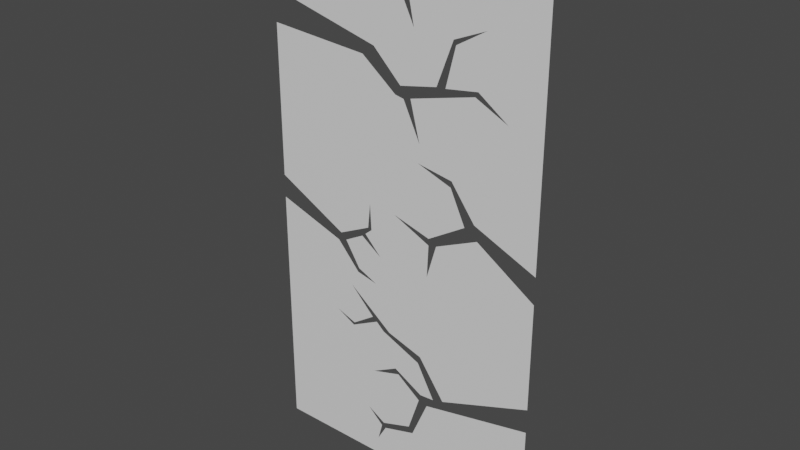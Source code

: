 # Source: Broken_Door_2.blend  (saved by Blender 2.82.7; exported with 4.5.12 LTS)
import bpy
from mathutils import Matrix  # noqa: F401  (used for matrix-valued properties, if any)

bpy.ops.wm.read_factory_settings(use_empty=True)
scene = bpy.context.scene
scene.name = 'Scene'

# ---- collections
col_collection = bpy.data.collections.new('Collection'); scene.collection.children.link(col_collection)

# ---- materials (node trees are filled in below, after node groups)
mat_material = bpy.data.materials.new('Material')
mat_material.alpha_threshold = 0.0
mat_material.use_transparent_shadow = False
mat_material.line_color = (0.0, 0.0, 0.0, 1.0)

# ---- material node trees
mat_material.use_nodes = True; mat_material.node_tree.nodes.clear()
_N = mat_material.node_tree.nodes; _L = mat_material.node_tree.links
n0 = _N.new('ShaderNodeOutputMaterial'); n0.name = 'Material Output'; n0.location = (300, 300)
n1 = _N.new('ShaderNodeBsdfPrincipled'); n1.name = 'Principled BSDF'; n1.location = (10, 300)
n1.distribution = 'GGX'
n1.subsurface_method = 'BURLEY'
n1.inputs[2].default_value = 0.4
n1.inputs[3].default_value = 1.45
n1.inputs[27].default_value = (0.0, 0.0, 0.0, 1.0)
n1.inputs[28].default_value = 1.0
_L.new(n1.outputs[0], n0.inputs[0])
n0.is_active_output = True

# ---- world
world_world = bpy.data.worlds.new('World'); scene.world = world_world
world_world.use_nodes = True; world_world.node_tree.nodes.clear()
_N = world_world.node_tree.nodes; _L = world_world.node_tree.links
n0 = _N.new('ShaderNodeOutputWorld'); n0.name = 'World Output'; n0.location = (300, 300)
n1 = _N.new('ShaderNodeBackground'); n1.name = 'Background'; n1.location = (10, 300)
n1.inputs[0].default_value = (0.05088, 0.05088, 0.05088, 1.0)
_L.new(n1.outputs[0], n0.inputs[0])
n0.is_active_output = True
world_world.color = (0.05088, 0.05088, 0.05088)
world_world.use_sun_shadow = False
world_world.sun_shadow_jitter_overblur = 0.0

# ---- meshes
me_cube = bpy.data.meshes.new('Cube')
me_cube.from_pydata([(1.075, 0.00236, 4.0), (1.075, 0.00236, 0.0), (-1.075, 0.00236, 4.0), (-1.075, 0.00236, 0.0), (-1.075, 0.00236, 3.411), (-1.075, 0.00236, 3.176), (-0.215, 0.00236, 3.192), (-0.3095, 0.00236, 3.119), (0.00279, 0.00236, 2.977), (-0.03875, 0.00236, 2.908), (0.6008, 0.00236, 3.075), (0.08484, 0.00236, 2.91), (0.1592, 0.00236, 2.623), (0.02859, 0.00236, 2.895), (1.075, 0.00236, 0.8178), (1.075, 0.00236, 1.0), (0.2448, 0.00236, 0.6413), (0.3834, 0.00236, 0.7436), (0.1878, 0.00236, 0.7111), (0.1178, 0.00236, 0.341), (0.2993, 0.00236, 0.719), (0.1799, 0.00236, 1.028), (0.1612, 0.00236, 0.9709), (-0.1523, 0.00236, 1.104), (0.3567, 0.00236, 3.039), (0.2875, 0.00236, 3.034), (0.4104, 0.002361, 3.357), (0.4301, 0.002361, 3.327), (0.6515, 0.002361, 3.457), (0.5791, 0.00236, 3.038), (0.8271, 0.00236, 2.917), (0.1726, 0.00236, 0.6579), (-0.04142, 0.00236, 0.8365), (-0.015, 0.00236, 0.7967), (-0.2434, 0.00236, 0.7281), (0.08238, 0.00236, 0.3836), (-0.1737, 0.00236, 0.273), (-0.1549, 0.00236, 0.3028), (-0.2994, 0.00236, 0.3875), (-0.1382, 0.00236, 0.2635), (-0.21, 0.00236, 0.1389), (-0.09736, 0.00236, 1.114), (-0.4449, 0.002361, 1.382), (-0.2143, 0.00236, 1.159), (-0.2512, 0.00236, 1.186), (-0.4344, 0.00236, 1.046), (-0.4267, 0.00236, 1.069), (-0.5819, 0.00236, 1.125), (1.075, 0.00236, 1.794), (1.075, 0.00236, 1.992), (0.6028, 0.002361, 2.194), (0.6281, 0.00236, 2.086), (0.242, 0.00236, 1.928), (0.242, 0.00236, 1.978), (-0.04956, 0.00236, 2.061), (0.3053, 0.00236, 1.941), (0.2309, 0.00236, 1.686), (0.5279, 0.00236, 2.152), (0.4188, 0.002361, 2.443), (0.4123, 0.002361, 2.397), (0.1484, 0.002361, 2.489), (-1.075, 0.00236, 1.878), (-1.075, 0.00236, 2.053), (-0.5585, 0.00236, 1.704), (-0.5341, 0.00236, 1.767), (-0.2526, 0.00236, 1.877), (-0.488, 0.00236, 1.725), (-0.3813, 0.00236, 1.505), (-0.3721, 0.00236, 1.538), (-0.2168, 0.00236, 1.468), (-0.2834, 0.00236, 1.887), (-0.2632, 0.00236, 2.075), (-0.308, 0.00236, 1.831), (-0.3375, 0.00236, 1.807), (-0.1739, 0.00236, 1.692), (0.3561, 0.00236, 4.0), (0.2366, 0.00236, 4.0), (0.2542, 0.00236, 3.716), (0.2216, 0.00236, 3.765), (0.02361, 0.00236, 3.543), (0.07297, 0.00236, 3.545), (0.1093, 0.00236, 3.371), (0.1012, 0.00236, 3.638), (0.07311, 0.00236, 3.598), (-0.02425, 0.00236, 3.71), (-0.01831, 0.00236, 3.681), (-0.1388, 0.00236, 3.622)], [], [(3, 61, 63, 67, 69, 68, 66, 73, 74, 72, 65, 71, 70, 64, 62, 5, 7, 9, 13, 12, 11, 29, 30, 10, 24, 27, 28, 26, 25, 8, 6, 4, 2, 76, 78, 82, 84, 86, 85, 83, 79, 81, 80, 77, 75, 0, 49, 50, 58, 60, 59, 57, 53, 54, 52, 56, 55, 51, 48, 15, 17, 21, 41, 42, 44, 46, 47, 45, 43, 23, 22, 20, 18, 32, 34, 33, 31, 35, 37, 38, 36, 40, 39, 19, 16, 14, 1)])
_uv = me_cube.uv_layers.new(name='UVMap')
_uv.uv.foreach_set('vector', [0.375, 0.25, 0.4743, 0.25, 0.4992, 0.25, 0.5007, 0.25, 0.5011, 0.25, 0.5015, 0.25, 0.5023, 0.25, 0.5031, 0.25, 0.5034, 0.25, 0.5038, 0.25, 0.5054, 0.25, 0.5069, 0.25, 0.5085, 0.25, 0.5116, 0.25, 0.524, 0.25, 0.5737, 0.25, 0.5773, 0.25, 0.5782, 0.25, 0.5783, 0.25, 0.5783, 0.25, 0.5784, 0.25, 0.5786, 0.25, 0.5786, 0.25, 0.5787, 0.25, 0.5789, 0.25, 0.5789, 0.25, 0.5789, 0.25, 0.5789, 0.25, 0.579, 0.25, 0.5791, 0.25, 0.5809, 0.25, 0.5882, 0.25, 0.625, 0.25, 0.625, 0.3125, 0.625, 0.3281, 0.625, 0.332, 0.625, 0.333, 0.625, 0.3333, 0.625, 0.3335, 0.625, 0.334, 0.625, 0.3359, 0.625, 0.3379, 0.625, 0.3398, 0.625, 0.3438, 0.625, 0.375, 0.625, 0.5, 0.6094, 0.5, 0.6016, 0.5, 0.6013, 0.5, 0.6013, 0.5, 0.6012, 0.5, 0.6011, 0.5, 0.6006, 0.5, 0.6001, 0.5, 0.5996, 0.5, 0.5991, 0.5, 0.5986, 0.5, 0.5977, 0.5, 0.5938, 0.5, 0.5625, 0.5, 0.5469, 0.5, 0.5449, 0.5, 0.5447, 0.5, 0.5446, 0.5, 0.5445, 0.5, 0.5445, 0.5, 0.5445, 0.5, 0.5445, 0.5, 0.5445, 0.5, 0.5444, 0.5, 0.5439, 0.5, 0.543, 0.5, 0.5391, 0.5, 0.5381, 0.5, 0.5378, 0.5, 0.5376, 0.5, 0.5371, 0.5, 0.5361, 0.5, 0.5359, 0.5, 0.5358, 0.5, 0.5356, 0.5, 0.5355, 0.5, 0.5354, 0.5, 0.5352, 0.5, 0.5312, 0.5, 0.5, 0.5, 0.375, 0.5])
me_cube.materials.append(mat_material)
me_cube.use_remesh_preserve_volume = False
me_cube.use_remesh_preserve_attributes = False
me_cube.use_mirror_vertex_groups = False
me_cube.update()

# ---- objects
ob_broken_door_2 = bpy.data.objects.new('Broken Door 2', me_cube)

# ---- transforms, parenting, visibility, modifiers, constraints
ob_broken_door_2.location = (0.0, 0.0, 0.0)
ob_broken_door_2.lock_rotations_4d = False
ob_broken_door_2.empty_display_type = 'ARROWS'
ob_broken_door_2.lineart.crease_threshold = 0.0

# ---- collection membership
col_collection.objects.link(ob_broken_door_2)

# ---- scene / render settings (as saved in the file)
scene.frame_start = 1; scene.frame_end = 250; scene.frame_set(1)
scene.render.engine = 'BLENDER_EEVEE_NEXT'
scene.cycles.use_denoising = False
scene.cycles.samples = 128
scene.cycles.sampling_pattern = 'TABULATED_SOBOL'
scene.cycles.use_adaptive_sampling = False
scene.cycles.use_light_tree = False
scene.view_settings.view_transform = 'Filmic'
bpy.context.view_layer.update()

# ---- added for rendering (the .blend has no active camera and no usable light): camera, sun
cam_auto = bpy.data.cameras.new('AutoCamera')
cam_auto.lens = 50.0
cam_auto.sensor_width = 36.0
cam_auto.clip_end = 1000.0
ob_auto_camera = bpy.data.objects.new('AutoCamera', cam_auto)
scene.collection.objects.link(ob_auto_camera)
ob_auto_camera.location = (4.20163, -5.0396, 5.3613)
ob_auto_camera.rotation_euler = (1.09748, -7.21219e-08, 0.694738)
scene.camera = ob_auto_camera
light_auto_sun = bpy.data.lights.new('AutoSun', 'SUN')
light_auto_sun.energy = 3.0
light_auto_sun.angle = 0.0523599
ob_auto_sun = bpy.data.objects.new('AutoSun', light_auto_sun)
scene.collection.objects.link(ob_auto_sun)
ob_auto_sun.rotation_euler = (0.872665, 0.174533, 0.523599)
bpy.context.view_layer.update()
